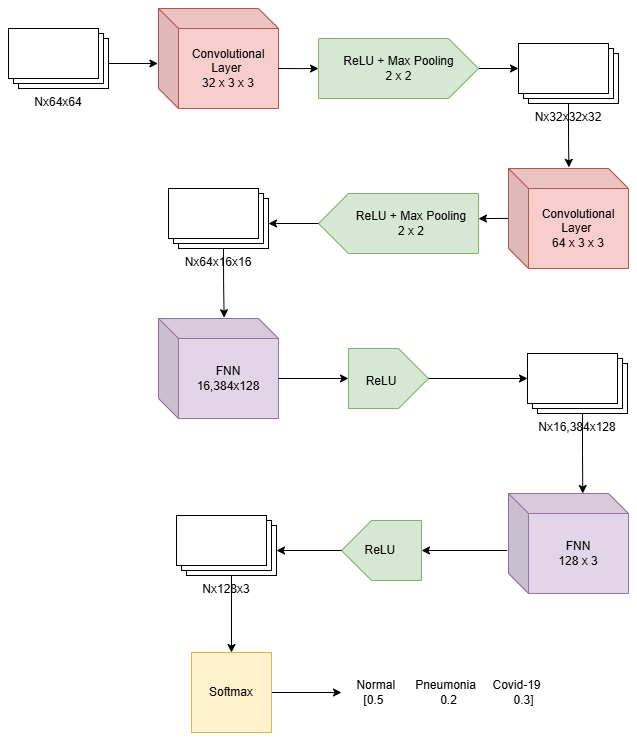

The diagram above was exported from draw.io. Its source (the exported page's mxGraphModel, read from the mxfile embedded in the PNG):
<mxGraphModel dx="1864" dy="953" grid="1" gridSize="10" guides="1" tooltips="1" connect="1" arrows="1" fold="1" page="1" pageScale="1" pageWidth="850" pageHeight="1100" math="0" shadow="0">
  <root>
    <mxCell id="0" />
    <mxCell id="1" parent="0" />
    <mxCell id="LzuiUXYzUs1s9G5Ne7xI-1" value="Nx64x64" style="verticalLabelPosition=bottom;verticalAlign=top;html=1;shape=mxgraph.basic.layered_rect;dx=10;outlineConnect=0;whiteSpace=wrap;" parent="1" vertex="1">
      <mxGeometry x="30" y="210" width="100" height="60" as="geometry" />
    </mxCell>
    <mxCell id="LzuiUXYzUs1s9G5Ne7xI-2" value="Convolutional Layer&amp;nbsp;&lt;div&gt;32 x 3 x 3&lt;/div&gt;" style="shape=cube;whiteSpace=wrap;html=1;boundedLbl=1;backgroundOutline=1;darkOpacity=0.05;darkOpacity2=0.1;fillColor=#f8cecc;strokeColor=#b85450;" parent="1" vertex="1">
      <mxGeometry x="180" y="190" width="120" height="100" as="geometry" />
    </mxCell>
    <mxCell id="LzuiUXYzUs1s9G5Ne7xI-3" value="Convolutional Layer&amp;nbsp;&lt;div&gt;64 x 3 x 3&lt;/div&gt;" style="shape=cube;whiteSpace=wrap;html=1;boundedLbl=1;backgroundOutline=1;darkOpacity=0.05;darkOpacity2=0.1;fillColor=#f8cecc;strokeColor=#b85450;" parent="1" vertex="1">
      <mxGeometry x="530" y="350" width="120" height="100" as="geometry" />
    </mxCell>
    <mxCell id="LzuiUXYzUs1s9G5Ne7xI-11" style="edgeStyle=orthogonalEdgeStyle;rounded=0;orthogonalLoop=1;jettySize=auto;html=1;exitX=1;exitY=0.5;exitDx=0;exitDy=0;exitPerimeter=0;entryX=0;entryY=0;entryDx=0;entryDy=25.000000000000004;entryPerimeter=0;" parent="1" source="LzuiUXYzUs1s9G5Ne7xI-4" target="LzuiUXYzUs1s9G5Ne7xI-9" edge="1">
      <mxGeometry relative="1" as="geometry">
        <mxPoint x="519.9999999999999" y="250.04347826086962" as="targetPoint" />
      </mxGeometry>
    </mxCell>
    <mxCell id="LzuiUXYzUs1s9G5Ne7xI-4" value="ReLU + Max Pooling&lt;br&gt;&lt;div&gt;2 x 2&lt;/div&gt;" style="html=1;shadow=0;dashed=0;align=center;verticalAlign=middle;shape=mxgraph.arrows2.arrow;dy=0;dx=30;notch=0;fillColor=#d5e8d4;strokeColor=#82b366;" parent="1" vertex="1">
      <mxGeometry x="340" y="220" width="160" height="60" as="geometry" />
    </mxCell>
    <mxCell id="LzuiUXYzUs1s9G5Ne7xI-7" style="edgeStyle=orthogonalEdgeStyle;rounded=0;orthogonalLoop=1;jettySize=auto;html=1;exitX=0;exitY=0;exitDx=100;exitDy=35;exitPerimeter=0;entryX=-0.005;entryY=0.55;entryDx=0;entryDy=0;entryPerimeter=0;" parent="1" source="LzuiUXYzUs1s9G5Ne7xI-1" target="LzuiUXYzUs1s9G5Ne7xI-2" edge="1">
      <mxGeometry relative="1" as="geometry" />
    </mxCell>
    <mxCell id="LzuiUXYzUs1s9G5Ne7xI-8" style="edgeStyle=orthogonalEdgeStyle;rounded=0;orthogonalLoop=1;jettySize=auto;html=1;exitX=0;exitY=0;exitDx=120.00000000000001;exitDy=60;exitPerimeter=0;entryX=0;entryY=0.5;entryDx=0;entryDy=0;entryPerimeter=0;" parent="1" source="LzuiUXYzUs1s9G5Ne7xI-2" edge="1">
      <mxGeometry relative="1" as="geometry">
        <mxPoint x="340.0000000000002" y="250.0000000000001" as="targetPoint" />
      </mxGeometry>
    </mxCell>
    <mxCell id="LzuiUXYzUs1s9G5Ne7xI-9" value="Nx32x32x32" style="verticalLabelPosition=bottom;verticalAlign=top;html=1;shape=mxgraph.basic.layered_rect;dx=10;outlineConnect=0;whiteSpace=wrap;" parent="1" vertex="1">
      <mxGeometry x="540" y="225" width="100" height="60" as="geometry" />
    </mxCell>
    <mxCell id="LzuiUXYzUs1s9G5Ne7xI-12" style="edgeStyle=orthogonalEdgeStyle;rounded=0;orthogonalLoop=1;jettySize=auto;html=1;entryX=0.503;entryY=-0.011;entryDx=0;entryDy=0;entryPerimeter=0;" parent="1" source="LzuiUXYzUs1s9G5Ne7xI-9" target="LzuiUXYzUs1s9G5Ne7xI-3" edge="1">
      <mxGeometry relative="1" as="geometry">
        <mxPoint x="690" y="280" as="targetPoint" />
      </mxGeometry>
    </mxCell>
    <mxCell id="LzuiUXYzUs1s9G5Ne7xI-13" value="" style="html=1;shadow=0;dashed=0;align=center;verticalAlign=middle;shape=mxgraph.arrows2.arrow;dy=0;dx=30;notch=0;fillColor=#d5e8d4;strokeColor=#82b366;rotation=-180;" parent="1" vertex="1">
      <mxGeometry x="340" y="375" width="160" height="60" as="geometry" />
    </mxCell>
    <mxCell id="LzuiUXYzUs1s9G5Ne7xI-14" value="Nx64x16x16" style="verticalLabelPosition=bottom;verticalAlign=top;html=1;shape=mxgraph.basic.layered_rect;dx=10;outlineConnect=0;whiteSpace=wrap;" parent="1" vertex="1">
      <mxGeometry x="190" y="370" width="100" height="60" as="geometry" />
    </mxCell>
    <mxCell id="LzuiUXYzUs1s9G5Ne7xI-15" style="edgeStyle=orthogonalEdgeStyle;rounded=0;orthogonalLoop=1;jettySize=auto;html=1;exitX=-0.004;exitY=0.499;exitDx=0;exitDy=0;exitPerimeter=0;" parent="1" source="LzuiUXYzUs1s9G5Ne7xI-3" edge="1">
      <mxGeometry relative="1" as="geometry">
        <mxPoint x="500" y="400" as="targetPoint" />
        <Array as="points">
          <mxPoint x="500" y="400" />
        </Array>
      </mxGeometry>
    </mxCell>
    <mxCell id="LzuiUXYzUs1s9G5Ne7xI-17" value="FNN&lt;br&gt;&lt;div&gt;16,384x128&lt;/div&gt;" style="shape=cube;whiteSpace=wrap;html=1;boundedLbl=1;backgroundOutline=1;darkOpacity=0.05;darkOpacity2=0.1;fillColor=#e1d5e7;strokeColor=#9673a6;" parent="1" vertex="1">
      <mxGeometry x="180" y="500" width="120" height="100" as="geometry" />
    </mxCell>
    <mxCell id="LzuiUXYzUs1s9G5Ne7xI-19" value="Nx16,384x128" style="verticalLabelPosition=bottom;verticalAlign=top;html=1;shape=mxgraph.basic.layered_rect;dx=10;outlineConnect=0;whiteSpace=wrap;" parent="1" vertex="1">
      <mxGeometry x="549" y="535" width="100" height="60" as="geometry" />
    </mxCell>
    <mxCell id="LzuiUXYzUs1s9G5Ne7xI-20" value="" style="html=1;shadow=0;dashed=0;align=center;verticalAlign=middle;shape=mxgraph.arrows2.arrow;dy=0;dx=30;notch=0;direction=west;fillColor=#d5e8d4;strokeColor=#82b366;rotation=-180;" parent="1" vertex="1">
      <mxGeometry x="370" y="530" width="80" height="60" as="geometry" />
    </mxCell>
    <mxCell id="LzuiUXYzUs1s9G5Ne7xI-23" style="edgeStyle=orthogonalEdgeStyle;rounded=0;orthogonalLoop=1;jettySize=auto;html=1;exitX=-0.011;exitY=0.57;exitDx=0;exitDy=0;exitPerimeter=0;" parent="1" source="LzuiUXYzUs1s9G5Ne7xI-24" target="LzuiUXYzUs1s9G5Ne7xI-25" edge="1">
      <mxGeometry relative="1" as="geometry" />
    </mxCell>
    <mxCell id="LzuiUXYzUs1s9G5Ne7xI-24" value="FNN&lt;br&gt;&lt;div&gt;128 x 3&lt;/div&gt;" style="shape=cube;whiteSpace=wrap;html=1;boundedLbl=1;backgroundOutline=1;darkOpacity=0.05;darkOpacity2=0.1;fillColor=#e1d5e7;strokeColor=#9673a6;" parent="1" vertex="1">
      <mxGeometry x="530" y="675" width="120" height="100" as="geometry" />
    </mxCell>
    <mxCell id="LzuiUXYzUs1s9G5Ne7xI-25" value="ReLU&amp;nbsp;" style="html=1;shadow=0;dashed=0;align=center;verticalAlign=middle;shape=mxgraph.arrows2.arrow;dy=0;dx=30;notch=0;direction=west;fillColor=#d5e8d4;strokeColor=#82b366;" parent="1" vertex="1">
      <mxGeometry x="363" y="702" width="80" height="60" as="geometry" />
    </mxCell>
    <mxCell id="61t9uCWXqU6JkBvbZPYK-7" style="edgeStyle=orthogonalEdgeStyle;rounded=0;orthogonalLoop=1;jettySize=auto;html=1;exitX=0;exitY=0;exitDx=55;exitDy=60;exitPerimeter=0;entryX=0.5;entryY=0;entryDx=0;entryDy=0;" edge="1" parent="1" source="LzuiUXYzUs1s9G5Ne7xI-27" target="LzuiUXYzUs1s9G5Ne7xI-29">
      <mxGeometry relative="1" as="geometry" />
    </mxCell>
    <mxCell id="LzuiUXYzUs1s9G5Ne7xI-27" value="Nx128x3" style="verticalLabelPosition=bottom;verticalAlign=top;html=1;shape=mxgraph.basic.layered_rect;dx=10;outlineConnect=0;whiteSpace=wrap;" parent="1" vertex="1">
      <mxGeometry x="198" y="697" width="100" height="60" as="geometry" />
    </mxCell>
    <mxCell id="61t9uCWXqU6JkBvbZPYK-10" style="edgeStyle=orthogonalEdgeStyle;rounded=0;orthogonalLoop=1;jettySize=auto;html=1;exitX=1;exitY=0.5;exitDx=0;exitDy=0;" edge="1" parent="1" source="LzuiUXYzUs1s9G5Ne7xI-29" target="61t9uCWXqU6JkBvbZPYK-9">
      <mxGeometry relative="1" as="geometry" />
    </mxCell>
    <mxCell id="LzuiUXYzUs1s9G5Ne7xI-29" value="Softmax" style="whiteSpace=wrap;html=1;aspect=fixed;fillColor=#fff2cc;strokeColor=#d6b656;" parent="1" vertex="1">
      <mxGeometry x="213" y="834" width="80" height="80" as="geometry" />
    </mxCell>
    <mxCell id="LzuiUXYzUs1s9G5Ne7xI-31" style="edgeStyle=orthogonalEdgeStyle;rounded=0;orthogonalLoop=1;jettySize=auto;html=1;exitX=1;exitY=0.5;exitDx=0;exitDy=0;exitPerimeter=0;entryX=0;entryY=0;entryDx=100;entryDy=35;entryPerimeter=0;" parent="1" source="LzuiUXYzUs1s9G5Ne7xI-25" target="LzuiUXYzUs1s9G5Ne7xI-27" edge="1">
      <mxGeometry relative="1" as="geometry" />
    </mxCell>
    <mxCell id="61t9uCWXqU6JkBvbZPYK-1" style="edgeStyle=orthogonalEdgeStyle;rounded=0;orthogonalLoop=1;jettySize=auto;html=1;exitX=1;exitY=0.5;exitDx=0;exitDy=0;exitPerimeter=0;entryX=0;entryY=0;entryDx=100;entryDy=35;entryPerimeter=0;" edge="1" parent="1" source="LzuiUXYzUs1s9G5Ne7xI-13" target="LzuiUXYzUs1s9G5Ne7xI-14">
      <mxGeometry relative="1" as="geometry" />
    </mxCell>
    <mxCell id="61t9uCWXqU6JkBvbZPYK-2" value="&lt;span style=&quot;text-wrap-mode: nowrap;&quot;&gt;ReLU + Max Pooling&lt;/span&gt;&lt;div&gt;&lt;span style=&quot;text-wrap-mode: nowrap; background-color: transparent; color: light-dark(rgb(0, 0, 0), rgb(255, 255, 255));&quot;&gt;2 x 2&lt;/span&gt;&lt;/div&gt;" style="text;html=1;align=center;verticalAlign=middle;whiteSpace=wrap;rounded=0;" vertex="1" parent="1">
      <mxGeometry x="403" y="390" width="60" height="30" as="geometry" />
    </mxCell>
    <mxCell id="61t9uCWXqU6JkBvbZPYK-3" value="&lt;span style=&quot;text-wrap-mode: nowrap;&quot;&gt;ReLU&lt;/span&gt;" style="text;html=1;align=center;verticalAlign=middle;whiteSpace=wrap;rounded=0;" vertex="1" parent="1">
      <mxGeometry x="373" y="548" width="60" height="30" as="geometry" />
    </mxCell>
    <mxCell id="61t9uCWXqU6JkBvbZPYK-4" style="edgeStyle=orthogonalEdgeStyle;rounded=0;orthogonalLoop=1;jettySize=auto;html=1;exitX=0;exitY=0;exitDx=120;exitDy=60;exitPerimeter=0;entryX=0;entryY=0.5;entryDx=0;entryDy=0;entryPerimeter=0;" edge="1" parent="1" source="LzuiUXYzUs1s9G5Ne7xI-17" target="LzuiUXYzUs1s9G5Ne7xI-20">
      <mxGeometry relative="1" as="geometry" />
    </mxCell>
    <mxCell id="61t9uCWXqU6JkBvbZPYK-5" style="edgeStyle=orthogonalEdgeStyle;rounded=0;orthogonalLoop=1;jettySize=auto;html=1;exitX=0;exitY=0;exitDx=55;exitDy=60;exitPerimeter=0;entryX=0.547;entryY=-0.008;entryDx=0;entryDy=0;entryPerimeter=0;" edge="1" parent="1" source="LzuiUXYzUs1s9G5Ne7xI-14" target="LzuiUXYzUs1s9G5Ne7xI-17">
      <mxGeometry relative="1" as="geometry" />
    </mxCell>
    <mxCell id="61t9uCWXqU6JkBvbZPYK-6" style="edgeStyle=orthogonalEdgeStyle;rounded=0;orthogonalLoop=1;jettySize=auto;html=1;exitX=1;exitY=0.5;exitDx=0;exitDy=0;exitPerimeter=0;entryX=0;entryY=0;entryDx=0;entryDy=25;entryPerimeter=0;" edge="1" parent="1" source="LzuiUXYzUs1s9G5Ne7xI-20" target="LzuiUXYzUs1s9G5Ne7xI-19">
      <mxGeometry relative="1" as="geometry" />
    </mxCell>
    <mxCell id="61t9uCWXqU6JkBvbZPYK-8" style="edgeStyle=orthogonalEdgeStyle;rounded=0;orthogonalLoop=1;jettySize=auto;html=1;exitX=0;exitY=0;exitDx=55;exitDy=60;exitPerimeter=0;entryX=0.619;entryY=0;entryDx=0;entryDy=0;entryPerimeter=0;" edge="1" parent="1" source="LzuiUXYzUs1s9G5Ne7xI-19" target="LzuiUXYzUs1s9G5Ne7xI-24">
      <mxGeometry relative="1" as="geometry" />
    </mxCell>
    <mxCell id="61t9uCWXqU6JkBvbZPYK-9" value="Normal&amp;nbsp; &amp;nbsp; &amp;nbsp; Pneumonia&amp;nbsp; &amp;nbsp; &amp;nbsp;Covid-19&lt;div&gt;[0.5&amp;nbsp; &amp;nbsp; &amp;nbsp; &amp;nbsp; &amp;nbsp; &amp;nbsp; &amp;nbsp; &amp;nbsp; &amp;nbsp;0.2&amp;nbsp; &amp;nbsp; &amp;nbsp; &amp;nbsp; &amp;nbsp; &amp;nbsp; &amp;nbsp; &amp;nbsp; &amp;nbsp;0.3]&lt;/div&gt;" style="text;html=1;align=center;verticalAlign=middle;whiteSpace=wrap;rounded=0;" vertex="1" parent="1">
      <mxGeometry x="363" y="859" width="215" height="30" as="geometry" />
    </mxCell>
  </root>
</mxGraphModel>